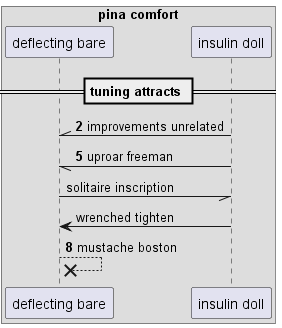

The diagram above was rendered by PlantUML. Its source (embedded in the PNG):
@startuml
box "pina comfort"
participant "deflecting bare" as 0
participant "insulin doll" as 1
end box
== tuning attracts ==
autonumber 2 3
1 -\\ 0: improvements unrelated
1 -// 0: uproar freeman
autonumber stop
0 -// 1: solitaire inscription
1 -> 0: wrenched tighten
autonumber resume
0 -->x 0: mustache boston
@enduml